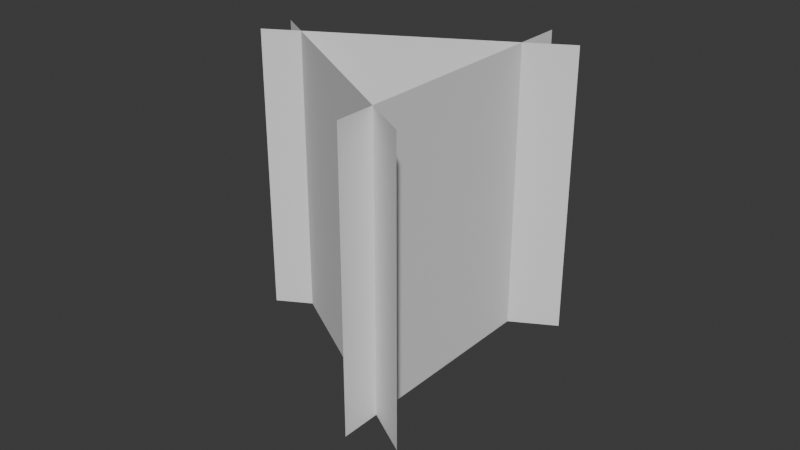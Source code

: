 # Source: grass.blend  (saved by Blender 5.0.119; exported with 4.5.12 LTS)
import bpy
from mathutils import Matrix  # noqa: F401  (used for matrix-valued properties, if any)

bpy.ops.wm.read_factory_settings(use_empty=True)
scene = bpy.context.scene
scene.name = 'Scene'

# ---- collections
col_collection = bpy.data.collections.new('Collection'); scene.collection.children.link(col_collection)

# ---- world
world_world = bpy.data.worlds.new('World'); scene.world = world_world
world_world.use_nodes = True; world_world.node_tree.nodes.clear()
_N = world_world.node_tree.nodes; _L = world_world.node_tree.links
n0 = _N.new('ShaderNodeOutputWorld'); n0.name = 'World Output'; n0.location = (200, 100)
n1 = _N.new('ShaderNodeBackground'); n1.name = 'Background'; n1.location = (-200, 100)
n1.inputs[0].default_value = (0.05088, 0.05088, 0.05088, 1.0)
_L.new(n1.outputs[0], n0.inputs[0])
n0.is_active_output = True
world_world.color = (0.05088, 0.05088, 0.05088)
world_world.sun_shadow_jitter_overblur = 0.0

# ---- meshes
me_plane_005 = bpy.data.meshes.new('Plane.005')
me_plane_005.from_pydata([(-1.0, -1.0, 0.0), (1.0, -1.0, 0.0), (-1.0, 1.0, 0.0), (1.0, 1.0, 0.0), (-1.0, -0.8623, -0.2162), (1.0, -0.8623, -0.2162), (-1.0, 0.1377, 1.516), (1.0, 0.1377, 1.516), (-1.0, -0.1826, 1.441), (1.0, -0.1826, 1.441), (-1.0, 0.8174, -0.2914), (1.0, 0.8174, -0.2914)], [], [(0, 1, 3, 2), (4, 5, 7, 6), (8, 9, 11, 10)])
_uv = me_plane_005.uv_layers.new(name='UVMap')
_uv.uv.foreach_set('vector', [0.0, 0.0, 1.0, 0.0, 1.0, 1.0, 0.0, 1.0, 0.0, 0.0, 1.0, 0.0, 1.0, 1.0, 0.0, 1.0, 0.0, 0.0, 1.0, 0.0, 1.0, 1.0, 0.0, 1.0])
me_plane_005.update()

# ---- objects
ob_plane_002 = bpy.data.objects.new('Plane.002', me_plane_005)

# ---- transforms, parenting, visibility, modifiers, constraints
ob_plane_002.location = (-0.01226, 0.02742, 0.0)
ob_plane_002.rotation_euler = (1.047, 1.571, 0.0)
ob_plane_002.scale = (0.1, 0.1, 0.1)

# ---- collection membership
col_collection.objects.link(ob_plane_002)

# ---- scene / render settings (as saved in the file)
scene.frame_start = 1; scene.frame_end = 250; scene.frame_set(1)
scene.render.engine = 'BLENDER_EEVEE_NEXT'
scene.render.bake_bias = 0.0
scene.render.bake_samples = 0
scene.cycles.sampling_pattern = 'TABULATED_SOBOL'
scene.eevee.use_volume_custom_range = False
bpy.context.view_layer.update()

# ---- added for rendering (the .blend has no active camera and no usable light): camera, sun
cam_auto = bpy.data.cameras.new('AutoCamera')
cam_auto.lens = 50.0
cam_auto.sensor_width = 36.0
cam_auto.clip_end = 1000.0
ob_auto_camera = bpy.data.objects.new('AutoCamera', cam_auto)
scene.collection.objects.link(ob_auto_camera)
ob_auto_camera.location = (0.405701, -0.490418, 0.309878)
ob_auto_camera.rotation_euler = (1.09748, -7.21219e-08, 0.694738)
scene.camera = ob_auto_camera
light_auto_sun = bpy.data.lights.new('AutoSun', 'SUN')
light_auto_sun.energy = 3.0
light_auto_sun.angle = 0.0523599
ob_auto_sun = bpy.data.objects.new('AutoSun', light_auto_sun)
scene.collection.objects.link(ob_auto_sun)
ob_auto_sun.rotation_euler = (0.872665, 0.174533, 0.523599)
bpy.context.view_layer.update()
